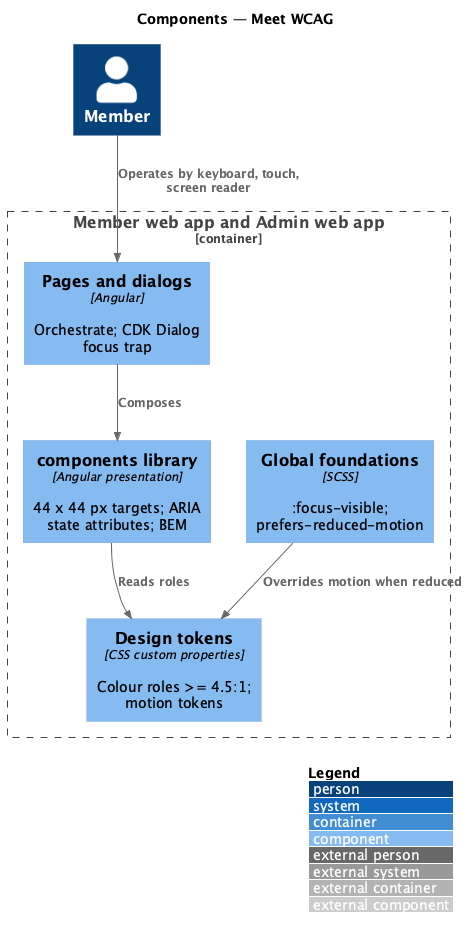

The diagram above was rendered by PlantUML. Its source (embedded in the PNG):
@startuml
!include <C4/C4_Component>
LAYOUT_WITH_LEGEND()
title Components — Meet WCAG

Container_Boundary(fe, "Member web app and Admin web app") {
  Component(pages, "Pages and dialogs", "Angular", "Orchestrate; CDK Dialog focus trap")
  Component(cmp, "components library", "Angular presentation", "44 x 44 px targets; ARIA state attributes; BEM")
  Component(tok, "Design tokens", "CSS custom properties", "Colour roles >= 4.5:1; motion tokens")
  Component(found, "Global foundations", "SCSS", ":focus-visible; prefers-reduced-motion")
}
Person(member, "Member", "")
Rel(member, pages, "Operates by keyboard, touch, screen reader")
Rel(pages, cmp, "Composes")
Rel(cmp, tok, "Reads roles")
Rel(found, tok, "Overrides motion when reduced")
@enduml